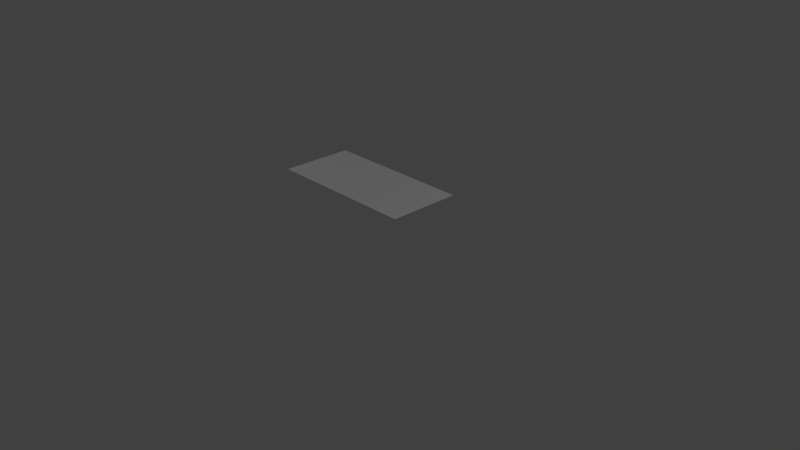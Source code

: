# Source: StreetStraight_WithBorders.blend  (saved by Blender 2.74.0; exported with 4.5.12 LTS)
import bpy
from mathutils import Matrix  # noqa: F401  (used for matrix-valued properties, if any)

bpy.ops.wm.read_factory_settings(use_empty=True)
scene = bpy.context.scene
scene.name = 'Scene'

# ---- collections
col_collection_1 = bpy.data.collections.new('Collection 1'); scene.collection.children.link(col_collection_1)

# ---- materials (node trees are filled in below, after node groups)
mat_material = bpy.data.materials.new('Material')
mat_material.alpha_threshold = 0.0
mat_material.use_transparent_shadow = False
mat_material.roughness = 0.5
mat_material.specular_intensity = 0.0
mat_material.line_color = (0.0, 0.0, 0.0, 1.0)

# ---- material node trees

# ---- world
world_world = bpy.data.worlds.new('World'); scene.world = world_world
world_world.color = (0.05088, 0.05088, 0.05088)
world_world.use_sun_shadow = False
world_world.sun_shadow_jitter_overblur = 0.0
world_world.cycles.sampling_method = 'MANUAL'
world_world.cycles.sample_map_resolution = 256

# ---- cameras
cam_camera = bpy.data.cameras.new('Camera')
cam_camera.clip_end = 100.0
cam_camera.lens = 35.0
cam_camera.sensor_width = 32.0
cam_camera.sensor_height = 18.0
cam_camera.ortho_scale = 7.314
cam_camera.dof.focus_distance = 0.0
cam_camera.dof.aperture_fstop = 128.0

# ---- lights
light_point = bpy.data.lights.new('Point', 'POINT')
light_point.transmission_factor = 0.0
light_point.energy = 100.0
light_point.shadow_buffer_clip_start = 0.5
light_point.shadow_soft_size = 0.1
light_point.shadow_maximum_resolution = 0.006
light_point.use_absolute_resolution = True
light_point.cycles.use_multiple_importance_sampling = False
light_lamp = bpy.data.lights.new('Lamp', 'POINT')
light_lamp.transmission_factor = 0.0
light_lamp.cutoff_distance = 30.0
light_lamp.energy = 100.0
light_lamp.shadow_buffer_clip_start = 1.001
light_lamp.shadow_soft_size = 0.1
light_lamp.shadow_maximum_resolution = 0.006
light_lamp.use_absolute_resolution = True
light_lamp.cycles.use_multiple_importance_sampling = False

# ---- meshes
me_cube = bpy.data.meshes.new('Cube')
me_cube.from_pydata([(1.0, 1.01, -0.476), (-1.0, 1.01, -0.476), (1.0, 1.01, 0.476), (-1.0, 1.01, 0.476)], [], [(2, 0, 1, 3)])
_uv = me_cube.uv_layers.new(name='UVMap')
_uv.uv.foreach_set('vector', [0.8125, 0.248, 0.9287, 0.248, 0.9287, 0.003906, 0.8125, 0.003906])
me_cube.materials.append(mat_material)
me_cube.use_remesh_preserve_volume = False
me_cube.use_remesh_preserve_attributes = False
me_cube.use_mirror_vertex_groups = False
me_cube.update()

# ---- objects
ob_point = bpy.data.objects.new('Point', light_point)
ob_cube = bpy.data.objects.new('Cube', me_cube)
ob_lamp = bpy.data.objects.new('Lamp', light_lamp)
ob_camera = bpy.data.objects.new('Camera', cam_camera)

# ---- transforms, parenting, visibility, modifiers, constraints
ob_point.location = (-3.849, -2.114, 6.837)
ob_point.lineart.crease_threshold = 0.0
ob_cube.location = (0.0, 0.0, 0.0)
ob_cube.rotation_euler = (1.571, 0.0, 0.0)
ob_cube.lock_rotations_4d = False
ob_cube.empty_display_type = 'ARROWS'
ob_cube.lineart.crease_threshold = 0.0
ob_lamp.location = (4.076, 1.005, 5.904)
ob_lamp.rotation_euler = (0.6503, 0.05522, 1.866)
ob_lamp.lock_rotations_4d = False
ob_lamp.empty_display_type = 'ARROWS'
ob_lamp.color = (0.0, 0.0, 0.0, 0.0)
ob_lamp.lineart.crease_threshold = 0.0
ob_camera.location = (7.481, -6.508, 5.344)
ob_camera.rotation_euler = (1.109, 0.0, 0.8149)
ob_camera.lock_rotations_4d = False
ob_camera.empty_display_type = 'ARROWS'
ob_camera.color = (0.0, 0.0, 0.0, 0.0)
ob_camera.display_type = 'WIRE'
ob_camera.lineart.crease_threshold = 0.0

# ---- collection membership
col_collection_1.objects.link(ob_point)
col_collection_1.objects.link(ob_cube)
col_collection_1.objects.link(ob_lamp)
col_collection_1.objects.link(ob_camera)

# ---- scene / render settings (as saved in the file)
scene.camera = ob_camera
scene.frame_start = 1; scene.frame_end = 250; scene.frame_set(1)
scene.render.engine = 'BLENDER_EEVEE_NEXT'
scene.render.resolution_percentage = 50
scene.render.dither_intensity = 0.0
scene.cycles.use_denoising = False
scene.cycles.samples = 10
scene.cycles.sampling_pattern = 'TABULATED_SOBOL'
scene.cycles.light_sampling_threshold = 0.0
scene.cycles.use_adaptive_sampling = False
scene.cycles.use_light_tree = False
scene.cycles.blur_glossy = 0.0
scene.cycles.pixel_filter_type = 'GAUSSIAN'
scene.cycles.sample_clamp_indirect = 0.0
scene.view_settings.view_transform = 'Standard'
bpy.context.view_layer.update()
